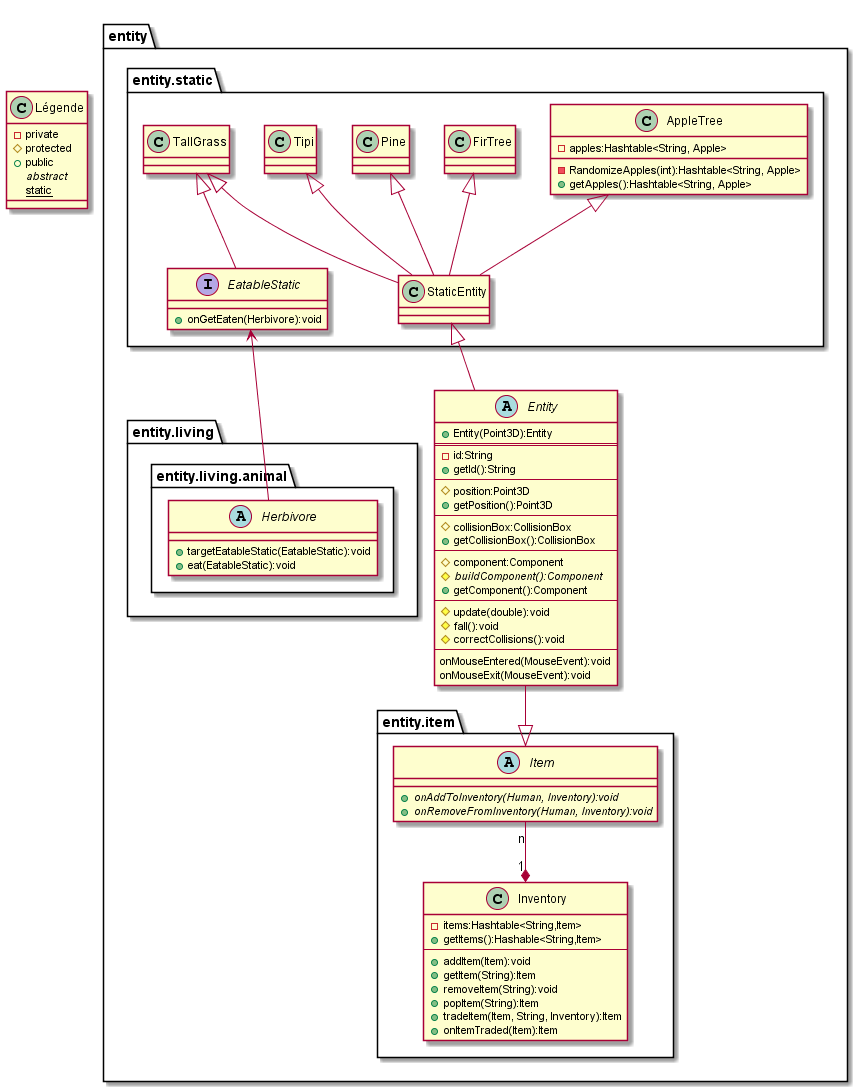

The diagram above was rendered by PlantUML. Its source (embedded in the PNG):
@startuml Statics
class Légende{
    - private
    # protected
    + public
    {abstract} abstract
    {static} static
}
package entity{
    
    abstract class Entity{
        + Entity(Point3D):Entity
        ==
        - id:String
        + getId():String
        --
        # position:Point3D
        + getPosition():Point3D
        --
        # collisionBox:CollisionBox
        + getCollisionBox():CollisionBox
        --
        # component:Component
        # {abstract} buildComponent():Component
        + getComponent():Component
        --
        # update(double):void
        # fall():void
        # correctCollisions():void
        --
        onMouseEntered(MouseEvent):void
        onMouseExit(MouseEvent):void
    }
    package entity.item{
        class Inventory{
            - items:Hashtable<String,Item>
            + getItems():Hashable<String,Item>
            --
            + addItem(Item):void
            + getItem(String):Item
            + removeItem(String):void
            + popItem(String):Item
            + tradeItem(Item, String, Inventory):Item
            + onItemTraded(Item):Item
        }
        abstract class Item{
            + {abstract}onAddToInventory(Human, Inventory):void
            + {abstract}onRemoveFromInventory(Human, Inventory):void
        }
        Item <|-up- Entity
        Inventory "1" *-up- "n" Item
    }
    package entity.static{
        class StaticEntity{

        }
        StaticEntity <|-- Entity
        interface EatableStatic{
            + onGetEaten(Herbivore):void
        }
        class TallGrass
        TallGrass <|-- StaticEntity
        TallGrass <|-- EatableStatic
        class FirTree{
            
        }
        FirTree <|-- StaticEntity
        class Pine{
        }
        Pine <|-- StaticEntity
        class Tipi{
        }
        Tipi <|-- StaticEntity
        class AppleTree{
            - apples:Hashtable<String, Apple>
            - RandomizeApples(int):Hashtable<String, Apple>
            + getApples():Hashtable<String, Apple>

        }
        AppleTree <|-- StaticEntity
    }
    package entity.living{
        package entity.living.animal{
            abstract class Herbivore{
                + targetEatableStatic(EatableStatic):void
                + eat(EatableStatic):void
            }
            Herbivore -up-> EatableStatic
        }
    }
}
@enduml